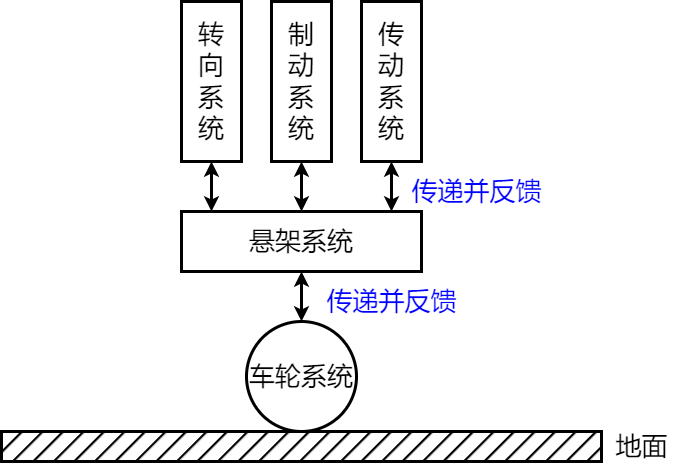

The diagram above was exported from draw.io. Its source (the exported page's mxGraphModel, read from the mxfile embedded in the PNG):
<mxGraphModel dx="915" dy="1090" grid="1" gridSize="10" guides="1" tooltips="1" connect="1" arrows="1" fold="1" page="0" pageScale="1" pageWidth="827" pageHeight="1169" background="#ffffff" math="0" shadow="0">
  <root>
    <mxCell id="0" />
    <mxCell id="1" parent="0" />
    <mxCell id="5tvDNAdBRMjZyPyaXFJz-1" value="" style="rounded=0;whiteSpace=wrap;html=1;fillColor=#000000;fillStyle=hatch;strokeWidth=3;" vertex="1" parent="1">
      <mxGeometry x="20" y="320" width="600" height="30" as="geometry" />
    </mxCell>
    <mxCell id="5tvDNAdBRMjZyPyaXFJz-2" value="&lt;font style=&quot;font-size: 26px;&quot;&gt;地面&lt;/font&gt;" style="text;html=1;align=center;verticalAlign=middle;resizable=0;points=[];autosize=1;strokeColor=none;fillColor=none;" vertex="1" parent="1">
      <mxGeometry x="620" y="315" width="80" height="40" as="geometry" />
    </mxCell>
    <mxCell id="5tvDNAdBRMjZyPyaXFJz-3" value="&lt;font style=&quot;font-size: 26px;&quot;&gt;车轮系统&lt;/font&gt;" style="ellipse;whiteSpace=wrap;html=1;aspect=fixed;strokeWidth=3;" vertex="1" parent="1">
      <mxGeometry x="265" y="210" width="110" height="110" as="geometry" />
    </mxCell>
    <mxCell id="5tvDNAdBRMjZyPyaXFJz-11" style="edgeStyle=orthogonalEdgeStyle;rounded=0;orthogonalLoop=1;jettySize=auto;html=1;startArrow=classic;startFill=1;strokeWidth=3;" edge="1" parent="1" source="5tvDNAdBRMjZyPyaXFJz-4" target="5tvDNAdBRMjZyPyaXFJz-3">
      <mxGeometry relative="1" as="geometry" />
    </mxCell>
    <mxCell id="5tvDNAdBRMjZyPyaXFJz-4" value="&lt;font style=&quot;font-size: 26px;&quot;&gt;悬架系统&lt;/font&gt;" style="rounded=0;whiteSpace=wrap;html=1;strokeWidth=3;" vertex="1" parent="1">
      <mxGeometry x="200" y="100" width="240" height="60" as="geometry" />
    </mxCell>
    <mxCell id="5tvDNAdBRMjZyPyaXFJz-8" style="edgeStyle=orthogonalEdgeStyle;rounded=0;orthogonalLoop=1;jettySize=auto;html=1;strokeWidth=3;startArrow=classic;startFill=1;" edge="1" parent="1" source="5tvDNAdBRMjZyPyaXFJz-5" target="5tvDNAdBRMjZyPyaXFJz-4">
      <mxGeometry relative="1" as="geometry">
        <Array as="points">
          <mxPoint x="230" y="90" />
          <mxPoint x="230" y="90" />
        </Array>
      </mxGeometry>
    </mxCell>
    <mxCell id="5tvDNAdBRMjZyPyaXFJz-5" value="&lt;font style=&quot;font-size: 26px;&quot;&gt;转&lt;/font&gt;&lt;div&gt;&lt;font style=&quot;font-size: 26px;&quot;&gt;向&lt;/font&gt;&lt;/div&gt;&lt;div&gt;&lt;font style=&quot;font-size: 26px;&quot;&gt;系&lt;/font&gt;&lt;/div&gt;&lt;div&gt;&lt;font style=&quot;font-size: 26px;&quot;&gt;统&lt;/font&gt;&lt;/div&gt;" style="rounded=0;whiteSpace=wrap;html=1;strokeWidth=3;" vertex="1" parent="1">
      <mxGeometry x="200" y="-110" width="60" height="160" as="geometry" />
    </mxCell>
    <mxCell id="5tvDNAdBRMjZyPyaXFJz-9" style="edgeStyle=orthogonalEdgeStyle;rounded=0;orthogonalLoop=1;jettySize=auto;html=1;strokeWidth=3;startArrow=classic;startFill=1;" edge="1" parent="1" source="5tvDNAdBRMjZyPyaXFJz-6" target="5tvDNAdBRMjZyPyaXFJz-4">
      <mxGeometry relative="1" as="geometry" />
    </mxCell>
    <mxCell id="5tvDNAdBRMjZyPyaXFJz-6" value="&lt;span style=&quot;font-size: 26px;&quot;&gt;制&lt;/span&gt;&lt;div&gt;&lt;span style=&quot;font-size: 26px;&quot;&gt;动&lt;/span&gt;&lt;br&gt;&lt;div&gt;&lt;font style=&quot;font-size: 26px;&quot;&gt;系&lt;/font&gt;&lt;/div&gt;&lt;div&gt;&lt;font style=&quot;font-size: 26px;&quot;&gt;统&lt;/font&gt;&lt;/div&gt;&lt;/div&gt;" style="rounded=0;whiteSpace=wrap;html=1;strokeWidth=3;" vertex="1" parent="1">
      <mxGeometry x="290" y="-110" width="60" height="160" as="geometry" />
    </mxCell>
    <mxCell id="5tvDNAdBRMjZyPyaXFJz-10" style="edgeStyle=orthogonalEdgeStyle;rounded=0;orthogonalLoop=1;jettySize=auto;html=1;strokeWidth=3;startArrow=classic;startFill=1;" edge="1" parent="1" source="5tvDNAdBRMjZyPyaXFJz-7" target="5tvDNAdBRMjZyPyaXFJz-4">
      <mxGeometry relative="1" as="geometry">
        <Array as="points">
          <mxPoint x="410" y="90" />
          <mxPoint x="410" y="90" />
        </Array>
      </mxGeometry>
    </mxCell>
    <mxCell id="5tvDNAdBRMjZyPyaXFJz-7" value="&lt;span style=&quot;font-size: 26px;&quot;&gt;传&lt;/span&gt;&lt;div&gt;&lt;span style=&quot;font-size: 26px;&quot;&gt;动&lt;/span&gt;&lt;br&gt;&lt;div&gt;&lt;div&gt;&lt;font style=&quot;font-size: 26px;&quot;&gt;系&lt;/font&gt;&lt;/div&gt;&lt;div&gt;&lt;font style=&quot;font-size: 26px;&quot;&gt;统&lt;/font&gt;&lt;/div&gt;&lt;/div&gt;&lt;/div&gt;" style="rounded=0;whiteSpace=wrap;html=1;strokeWidth=3;" vertex="1" parent="1">
      <mxGeometry x="380" y="-110" width="60" height="160" as="geometry" />
    </mxCell>
    <mxCell id="5tvDNAdBRMjZyPyaXFJz-12" value="&lt;font color=&quot;#0000ff&quot; style=&quot;font-size: 26px;&quot;&gt;传递并反馈&lt;/font&gt;" style="text;html=1;align=center;verticalAlign=middle;resizable=0;points=[];autosize=1;strokeColor=none;fillColor=none;" vertex="1" parent="1">
      <mxGeometry x="335" y="170" width="150" height="40" as="geometry" />
    </mxCell>
    <mxCell id="5tvDNAdBRMjZyPyaXFJz-13" value="&lt;font color=&quot;#0000ff&quot; style=&quot;font-size: 26px;&quot;&gt;传递并反馈&lt;/font&gt;" style="text;html=1;align=center;verticalAlign=middle;resizable=0;points=[];autosize=1;strokeColor=none;fillColor=none;" vertex="1" parent="1">
      <mxGeometry x="420" y="60" width="150" height="40" as="geometry" />
    </mxCell>
  </root>
</mxGraphModel>